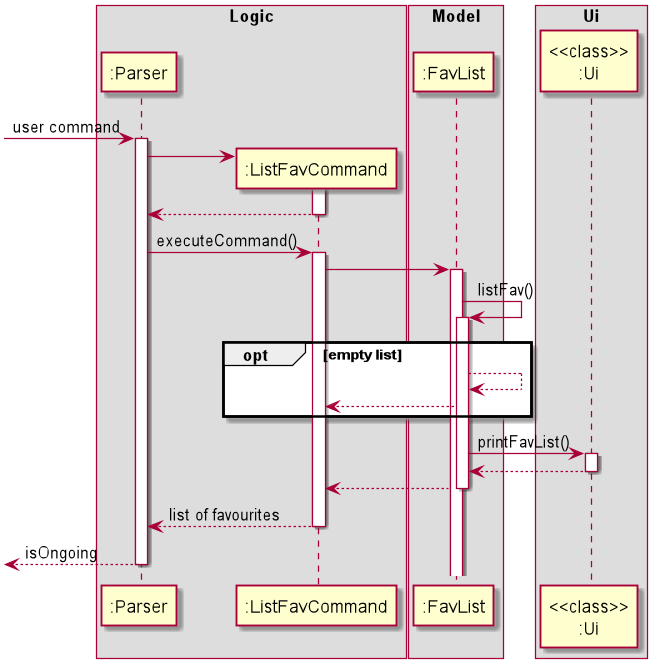

The diagram above was rendered by PlantUML. Its source (embedded in the PNG):
@startuml

box Logic
participant ":Parser"
participant ":ListFavCommand"
end box
box Model
participant ":FavList"
end box
box Ui
participant "<<class>>\n:Ui"
end box

[-> ":Parser": user command
activate ":Parser"
create ":ListFavCommand"
":Parser" -> ":ListFavCommand"
activate ":ListFavCommand"
":ListFavCommand" --> ":Parser"
deactivate ":ListFavCommand"
":Parser" -> ":ListFavCommand": executeCommand()
activate ":ListFavCommand"

":ListFavCommand" -> ":FavList"
activate ":FavList"
":FavList" -> ":FavList": listFav()
activate ":FavList"
opt empty list
":FavList" --> ":FavList"
":FavList" --> ":ListFavCommand"
end
":FavList" -> "<<class>>\n:Ui": printFavList()
activate "<<class>>\n:Ui"
"<<class>>\n:Ui" --> ":FavList"
deactivate "<<class>>\n:Ui"
":FavList" --> ":ListFavCommand"
deactivate ":FavList"

":ListFavCommand" --> ":Parser": list of favourites
deactivate ":ListFavCommand"
[<-- ":Parser": isOngoing
deactivate ":Parser"
@enduml